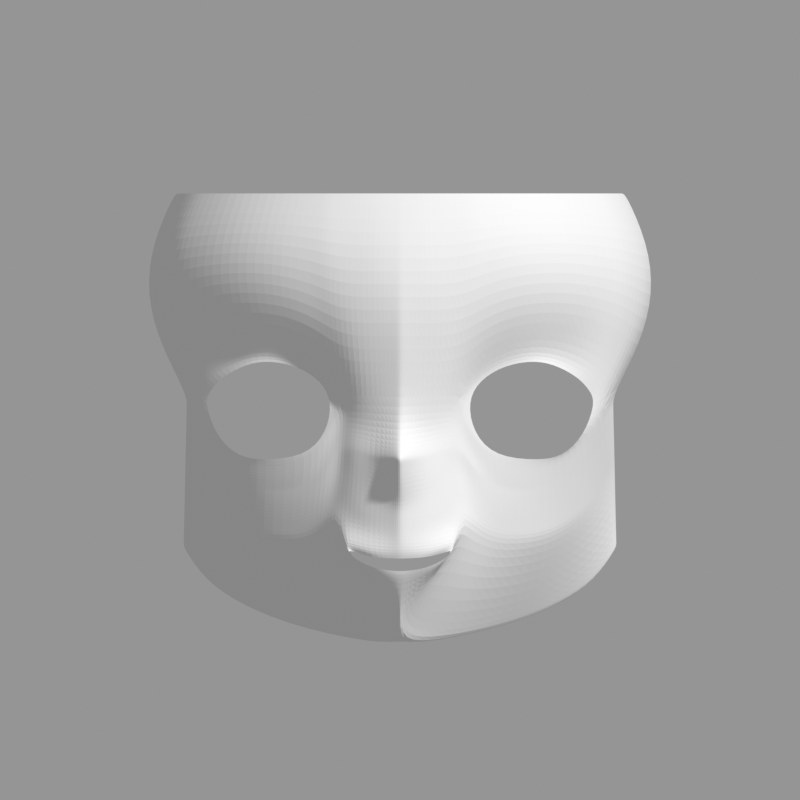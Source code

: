 # Source: face_s08_human.blend  (saved by Blender 5.2.44; exported with 4.5.12 LTS)
import bpy
from mathutils import Matrix  # noqa: F401  (used for matrix-valued properties, if any)

bpy.ops.wm.read_factory_settings(use_empty=True)
scene = bpy.context.scene
scene.name = 'Scene'

# ---- collections
col_ref = bpy.data.collections.new('REF'); scene.collection.children.link(col_ref)
col_model = bpy.data.collections.new('MODEL'); scene.collection.children.link(col_model)

# ---- cameras
cam_cam_front = bpy.data.cameras.new('CAM_front')
cam_cam_front.type = 'ORTHO'
cam_cam_front.clip_start = 0.01
cam_cam_front.clip_end = 10.0
cam_cam_front.ortho_scale = 0.7168
cam_cam_a45 = bpy.data.cameras.new('CAM_a45')
cam_cam_a45.type = 'ORTHO'
cam_cam_a45.clip_start = 0.01
cam_cam_a45.clip_end = 10.0
cam_cam_a45.ortho_scale = 0.7168
cam_cam_side = bpy.data.cameras.new('CAM_side')
cam_cam_side.type = 'ORTHO'
cam_cam_side.clip_start = 0.01
cam_cam_side.clip_end = 10.0
cam_cam_side.ortho_scale = 0.7168

# ---- meshes
me_face = bpy.data.meshes.new('Face')
me_face.from_pydata([(-0.06542, -0.1779, -0.0243), (-0.07069, -0.1752, 0.02243), (-0.1225, -0.1593, 0.04087), (-0.1608, -0.1282, 0.02446), (-0.1753, -0.1097, 0.00313), (-0.1652, -0.1218, -0.02684), (-0.125, -0.1456, -0.04934), (-0.08466, -0.1694, -0.04613), (-0.06127, -0.1804, -0.02252), (-0.06734, -0.1778, 0.02789), (-0.12, -0.1593, 0.0492), (-0.1705, -0.1198, 0.03297), (-0.1908, -0.09329, 0.009986), (-0.1685, -0.1147, -0.02671), (-0.1217, -0.1456, -0.05488), (-0.08283, -0.1704, -0.04931), (-0.06056, -0.1794, 0.003511), (-0.05193, -0.1829, 0.00421), (-0.09238, -0.1707, 0.04413), (-0.1463, -0.137, 0.04515), (-0.1427, -0.1444, 0.03495), (-0.1807, -0.1083, 0.02275), (-0.1703, -0.1169, 0.01303), (-0.1484, -0.1302, -0.04689), (-0.1461, -0.1337, -0.04558), (-0.09342, -0.1689, 0.03635), (0.0, -0.2212, -0.1372), (-0.02433, -0.2176, -0.1363), (-0.042, -0.2068, -0.1311), (-0.047, -0.2095, -0.1293), (-0.04199, -0.2105, -0.1368), (-0.02423, -0.2163, -0.146), (0.0, -0.2167, -0.1484), (0.0, -0.224, -0.1309), (-0.02747, -0.2193, -0.1301), (-0.04759, -0.2091, -0.1242), (-0.05085, -0.2042, -0.1234), (-0.04639, -0.2067, -0.1361), (-0.02747, -0.2119, -0.1507), (0.0, -0.2146, -0.1547), (0.0, -0.2163, 0.00421), (0.0, -0.2203, -0.02345), (0.0, -0.2502, -0.04775), (0.0, -0.2282, -0.0882), (0.0, -0.1715, -0.2184), (-0.03694, -0.1312, -0.2118), (-0.07318, -0.09713, -0.2039), (-0.109, -0.06489, -0.1934), (-0.1431, -0.0374, -0.1785), (-0.1741, -0.01233, -0.158), (-0.1939, 0.0084, -0.127), (-0.06206, -0.1867, -0.109), (-0.07068, -0.1677, -0.1171), (-0.08751, -0.1508, -0.1266), (-0.1245, -0.1247, -0.1241), (-0.1505, -0.09731, -0.1127), (-0.1739, -0.06828, -0.09237), (-0.1924, -0.008802, -0.05853), (0.0, -0.2402, -0.0693), (0.0, -0.2267, -0.09985), (0.0, -0.2249, -0.1167), (0.0, -0.1932, -0.1849), (-0.05729, -0.1829, -0.09004), (-0.05579, -0.182, -0.07322), (-0.05309, -0.1815, -0.05608), (-0.05236, -0.1831, -0.03735), (-0.05072, -0.183, -0.01408), (-0.06284, -0.1783, -0.03829), (-0.06441, -0.1787, -0.05406), (-0.06597, -0.1766, -0.06983), (-0.06754, -0.1745, -0.0856), (-0.06911, -0.1724, -0.1014), (-0.08361, -0.168, -0.06219), (-0.08439, -0.1644, -0.07508), (-0.08517, -0.1622, -0.08796), (-0.08595, -0.1589, -0.1008), (-0.08673, -0.1545, -0.1137), (-0.1222, -0.1421, -0.06642), (-0.1227, -0.1386, -0.07796), (-0.1231, -0.1351, -0.08951), (-0.1236, -0.1316, -0.101), (-0.124, -0.1282, -0.1126), (-0.1488, -0.1247, -0.05786), (-0.1491, -0.1192, -0.06883), (-0.1495, -0.1137, -0.0798), (-0.1498, -0.1083, -0.09077), (-0.1502, -0.1028, -0.1017), (-0.1694, -0.107, -0.03765), (-0.1703, -0.09923, -0.0486), (-0.1712, -0.09149, -0.05954), (-0.1721, -0.08375, -0.07048), (-0.173, -0.07601, -0.08143), (-0.1911, -0.07921, -0.001434), (-0.1913, -0.06512, -0.01285), (-0.1916, -0.05104, -0.02427), (-0.1919, -0.03696, -0.03569), (-0.1921, -0.02288, -0.04711), (-0.03036, -0.1856, -0.1604), (-0.05381, -0.1576, -0.1644), (-0.08034, -0.131, -0.1653), (-0.1167, -0.09798, -0.1588), (-0.1468, -0.06735, -0.1456), (-0.174, -0.0403, -0.1252), (-0.1931, -0.0002008, -0.09279), (-0.03855, -0.2003, 0.00421), (-0.01928, -0.2107, 0.00421), (-0.04044, -0.1946, -0.01697), (-0.04233, -0.1965, -0.03814), (-0.04311, -0.1974, -0.05616), (-0.04421, -0.1985, -0.07442), (-0.04532, -0.1988, -0.09111), (-0.04552, -0.1989, -0.1078), (-0.02075, -0.2061, -0.02056), (-0.02222, -0.212, -0.04533), (-0.02368, -0.2136, -0.0638), (-0.02515, -0.2131, -0.08274), (-0.02662, -0.2135, -0.09855), (-0.02719, -0.2135, -0.1144), (-0.01973, -0.195, -0.1643), (-0.1908, 0.0105, 0.009986), (-0.1911, 0.0105, -0.001434), (-0.1913, 0.0105, -0.01285), (-0.1916, 0.0105, -0.02427), (-0.1919, 0.0105, -0.03569), (-0.1921, 0.0105, -0.04711), (-0.1924, 0.0105, -0.05853), (-0.1931, 0.0105, -0.09279), (-0.1939, 0.0105, -0.127), (-0.1741, -0.002921, -0.158), (-0.1431, -0.01886, -0.1721), (-0.109, -0.03691, -0.185), (-0.07318, -0.04893, -0.1941), (-0.03694, -0.05628, -0.1984), (0.0, -0.05751, -0.2004), (0.0, -0.2249, 0.05066), (-0.0215, -0.2187, 0.05066), (-0.043, -0.2125, 0.05066), (-0.06085, -0.203, 0.05771), (-0.07578, -0.1991, 0.06842), (-0.1035, -0.1887, 0.0806), (-0.1345, -0.1713, 0.0844), (-0.1639, -0.1448, 0.08136), (-0.1912, -0.113, 0.07223), (-0.2021, -0.09294, 0.06456), (-0.2131, -0.0617, 0.05499), (-0.2152, 0.0105, 0.05499), (0.0, -0.2283, 0.0971), (-0.02268, -0.2251, 0.0971), (-0.04536, -0.2192, 0.0971), (-0.06443, -0.2132, 0.1019), (-0.0788, -0.2065, 0.1089), (-0.1075, -0.1956, 0.1171), (-0.1393, -0.1752, 0.1196), (-0.1702, -0.147, 0.1176), (-0.1992, -0.1091, 0.1115), (-0.2117, -0.08521, 0.1064), (-0.2242, -0.0462, 0.09999), (-0.2273, 0.0105, 0.09999), (0.0, -0.2198, 0.1436), (-0.02217, -0.2187, 0.1436), (-0.04433, -0.2142, 0.1436), (-0.06355, -0.2095, 0.1465), (-0.07682, -0.204, 0.1495), (-0.1047, -0.1904, 0.1535), (-0.1357, -0.1699, 0.1548), (-0.1657, -0.1422, 0.1538), (-0.1941, -0.1037, 0.1507), (-0.2065, -0.07951, 0.1482), (-0.219, -0.03951, 0.145), (-0.2224, 0.0105, 0.145), (0.0, -0.1992, 0.19), (-0.02011, -0.1982, 0.19), (-0.04021, -0.1953, 0.19), (-0.06032, -0.1902, 0.19), (-0.07024, -0.1868, 0.19), (-0.09635, -0.1752, 0.19), (-0.1251, -0.1566, 0.19), (-0.1525, -0.1309, 0.19), (-0.1779, -0.09498, 0.19), (-0.1884, -0.07255, 0.19), (-0.199, -0.03588, 0.19), (-0.2021, 0.0105, 0.19), (0.0, -0.2423, -0.04167), (-0.05195, -0.1831, -0.03154), (-0.06401, -0.1786, -0.05011), (-0.0842, -0.1653, -0.07186), (-0.1225, -0.1395, -0.07508), (-0.149, -0.1206, -0.06608), (-0.1701, -0.1012, -0.04586), (-0.1913, -0.06864, -0.009998), (-0.04186, -0.196, -0.03285), (-0.02185, -0.2105, -0.03914), (-0.1913, 0.0105, -0.009998), (0.0, -0.2473, -0.05314), (-0.05254, -0.1827, -0.04204), (-0.0648, -0.1782, -0.058), (-0.08459, -0.1639, -0.0783), (-0.1228, -0.1378, -0.08085), (-0.1492, -0.1178, -0.07157), (-0.1705, -0.0973, -0.05133), (-0.1914, -0.0616, -0.01571), (-0.04252, -0.1967, -0.04265), (-0.02258, -0.2124, -0.04995), (-0.1914, 0.0105, -0.01571), (-0.005963, -0.2203, -0.137), (-0.006869, -0.2228, -0.1307), (-0.004819, -0.2149, 0.00421), (-0.005187, -0.2167, -0.02272), (-0.005554, -0.2403, -0.04714), (-0.005921, -0.2336, -0.06793), (-0.006289, -0.2244, -0.08683), (-0.006656, -0.2234, -0.09952), (-0.006798, -0.222, -0.1161), (-0.005375, -0.2234, 0.05066), (-0.00567, -0.2275, 0.0971), (-0.005542, -0.2195, 0.1436), (-0.005026, -0.199, 0.19), (-0.005462, -0.2344, -0.04104), (-0.005646, -0.2386, -0.05234), (-0.005989, -0.2167, -0.1483), (-0.005866, -0.2145, -0.1545), (-0.03778, -0.1325, -0.2094), (-0.07354, -0.09882, -0.202), (-0.1094, -0.06654, -0.1917), (-0.1433, -0.0389, -0.1769), (-0.1741, -0.01373, -0.1564), (-0.1939, 0.00797, -0.1253), (-0.001518, -0.1662, -0.2096), (-0.0009864, -0.1933, -0.1839), (-0.1939, 0.0105, -0.1253)], [], [(17, 9, 1, 16), (18, 10, 2, 25), (19, 11, 3, 20), (21, 12, 4, 22), (4, 12, 13, 5), (23, 14, 6, 24), (6, 14, 15, 7), (7, 15, 8, 0), (16, 0, 8, 17), (25, 1, 9, 18), (20, 2, 10, 19), (22, 3, 11, 21), (24, 5, 13, 23), (204, 205, 34, 27), (27, 34, 35, 28), (28, 35, 36, 29), (29, 36, 37, 30), (30, 37, 38, 31), (219, 220, 39, 32), (62, 71, 52, 51), (71, 76, 53, 52), (76, 81, 54, 53), (81, 86, 55, 54), (86, 91, 56, 55), (91, 96, 57, 56), (227, 221, 45, 44), (221, 222, 46, 45), (222, 223, 47, 46), (223, 224, 48, 47), (224, 225, 49, 48), (225, 226, 50, 49), (13, 12, 92, 87), (188, 189, 93, 88), (199, 200, 94, 89), (89, 94, 95, 90), (90, 95, 96, 91), (23, 13, 87, 82), (187, 188, 88, 83), (198, 199, 89, 84), (84, 89, 90, 85), (85, 90, 91, 86), (14, 23, 82, 77), (186, 187, 83, 78), (197, 198, 84, 79), (79, 84, 85, 80), (80, 85, 86, 81), (15, 14, 77, 72), (185, 186, 78, 73), (196, 197, 79, 74), (74, 79, 80, 75), (75, 80, 81, 76), (8, 15, 72, 67), (184, 185, 73, 68), (195, 196, 74, 69), (69, 74, 75, 70), (70, 75, 76, 71), (17, 8, 67, 66), (183, 184, 68, 65), (194, 195, 69, 64), (64, 69, 70, 63), (63, 70, 71, 62), (56, 57, 103, 102), (55, 56, 102, 101), (54, 55, 101, 100), (53, 54, 100, 99), (52, 53, 99, 98), (51, 52, 98, 97), (17, 66, 106, 104), (183, 65, 107, 190), (194, 64, 108, 201), (64, 63, 109, 108), (63, 62, 110, 109), (62, 51, 111, 110), (51, 36, 35, 111), (104, 106, 112, 105), (190, 107, 113, 191), (201, 108, 114, 202), (108, 109, 115, 114), (109, 110, 116, 115), (110, 111, 117, 116), (111, 35, 34, 117), (206, 207, 41, 40), (217, 208, 42, 182), (218, 209, 58, 193), (209, 210, 43, 58), (210, 211, 59, 43), (211, 212, 60, 59), (212, 205, 33, 60), (118, 38, 37, 36), (228, 61, 39, 220), (228, 227, 44, 61), (118, 36, 51, 97), (119, 120, 92, 12), (192, 121, 93, 189), (203, 122, 94, 200), (122, 123, 95, 94), (123, 124, 96, 95), (124, 125, 57, 96), (125, 126, 103, 57), (229, 127, 50, 226), (127, 128, 49, 50), (128, 129, 48, 49), (129, 130, 47, 48), (130, 131, 46, 47), (131, 132, 45, 46), (132, 133, 44, 45), (213, 135, 105, 206), (135, 136, 104, 105), (136, 137, 17, 104), (137, 138, 9, 17), (138, 139, 18, 9), (139, 140, 10, 18), (140, 141, 19, 10), (141, 142, 11, 19), (142, 143, 21, 11), (143, 144, 12, 21), (144, 145, 119, 12), (214, 147, 135, 213), (147, 148, 136, 135), (148, 149, 137, 136), (149, 150, 138, 137), (150, 151, 139, 138), (151, 152, 140, 139), (152, 153, 141, 140), (153, 154, 142, 141), (154, 155, 143, 142), (155, 156, 144, 143), (156, 157, 145, 144), (215, 159, 147, 214), (159, 160, 148, 147), (160, 161, 149, 148), (161, 162, 150, 149), (162, 163, 151, 150), (163, 164, 152, 151), (164, 165, 153, 152), (165, 166, 154, 153), (166, 167, 155, 154), (167, 168, 156, 155), (168, 169, 157, 156), (216, 171, 159, 215), (171, 172, 160, 159), (172, 173, 161, 160), (173, 174, 162, 161), (174, 175, 163, 162), (175, 176, 164, 163), (176, 177, 165, 164), (177, 178, 166, 165), (178, 179, 167, 166), (179, 180, 168, 167), (180, 181, 169, 168), (120, 192, 189, 92), (207, 217, 182, 41), (106, 190, 191, 112), (66, 183, 190, 106), (66, 67, 184, 183), (67, 72, 185, 184), (72, 77, 186, 185), (77, 82, 187, 186), (82, 87, 188, 187), (87, 92, 189, 188), (121, 203, 200, 93), (208, 218, 193, 42), (107, 201, 202, 113), (65, 194, 201, 107), (65, 68, 195, 194), (68, 73, 196, 195), (73, 78, 197, 196), (78, 83, 198, 197), (83, 88, 199, 198), (88, 93, 200, 199), (113, 202, 218, 208), (112, 191, 217, 207), (170, 216, 215, 158), (158, 215, 214, 146), (146, 214, 213, 134), (134, 213, 206, 40), (117, 34, 205, 212), (116, 117, 212, 211), (115, 116, 211, 210), (114, 115, 210, 209), (202, 114, 209, 218), (191, 113, 208, 217), (105, 112, 207, 206), (26, 33, 205, 204), (126, 229, 226, 103), (118, 97, 227, 228), (118, 228, 220, 38), (102, 103, 226, 225), (101, 102, 225, 224), (100, 101, 224, 223), (99, 100, 223, 222), (98, 99, 222, 221), (97, 98, 221, 227), (31, 38, 220, 219)])
me_face.update()

# ---- objects
ob_ref_front = bpy.data.objects.new('REF_front', None)
ob_ref_a45 = bpy.data.objects.new('REF_a45', None)
ob_ref_side = bpy.data.objects.new('REF_side', None)
ob_cam_front = bpy.data.objects.new('CAM_front', cam_cam_front)
ob_cam_a45 = bpy.data.objects.new('CAM_a45', cam_cam_a45)
ob_cam_side = bpy.data.objects.new('CAM_side', cam_cam_side)
ob_face = bpy.data.objects.new('Face', me_face)

# ---- transforms, parenting, visibility, modifiers, constraints
ob_ref_front.location = (0.0, 0.6, 0.00455)
ob_ref_front.rotation_euler = (1.571, 0.0, -0.0)
ob_ref_front.empty_display_type = 'IMAGE'
ob_ref_front.empty_display_size = 0.7168
ob_ref_front.show_empty_image_only_axis_aligned = True
ob_ref_front.use_empty_image_alpha = True
ob_ref_front.color = (1.0, 1.0, 1.0, 0.6)
ob_ref_front.hide_select = True
ob_ref_a45.location = (0.4243, 0.4243, 0.00455)
ob_ref_a45.rotation_euler = (1.571, 0.0, -0.7854)
ob_ref_a45.empty_display_type = 'IMAGE'
ob_ref_a45.empty_display_size = 0.7168
ob_ref_a45.show_empty_image_only_axis_aligned = True
ob_ref_a45.use_empty_image_alpha = True
ob_ref_a45.color = (1.0, 1.0, 1.0, 0.6)
ob_ref_a45.hide_select = True
ob_ref_side.location = (0.6, 3.674e-17, 0.00455)
ob_ref_side.rotation_euler = (1.571, 0.0, -1.571)
ob_ref_side.empty_display_type = 'IMAGE'
ob_ref_side.empty_display_size = 0.7168
ob_ref_side.show_empty_image_only_axis_aligned = True
ob_ref_side.use_empty_image_alpha = True
ob_ref_side.color = (1.0, 1.0, 1.0, 0.6)
ob_ref_side.hide_select = True
ob_cam_front.location = (-0.0, -2.0, 0.00455)
ob_cam_front.rotation_euler = (1.571, 0.0, -0.0)
ob_cam_a45.location = (-1.414, -1.414, 0.00455)
ob_cam_a45.rotation_euler = (1.571, 0.0, -0.7854)
ob_cam_side.location = (-2.0, -1.225e-16, 0.00455)
ob_cam_side.rotation_euler = (1.571, 0.0, -1.571)
ob_face.location = (0.0, 0.0, 0.0)
_m = ob_face.modifiers.new('Mirror', 'MIRROR')
_m.use_clip = True
_m = ob_face.modifiers.new('Subdivision', 'SUBSURF')

# ---- collection membership
col_ref.objects.link(ob_ref_front)
col_ref.objects.link(ob_ref_a45)
col_ref.objects.link(ob_ref_side)
col_ref.objects.link(ob_cam_front)
col_ref.objects.link(ob_cam_a45)
col_ref.objects.link(ob_cam_side)
col_model.objects.link(ob_face)

# ---- scene / render settings (as saved in the file)
scene.camera = ob_cam_front
scene.frame_start = 1; scene.frame_end = 250; scene.frame_set(1)
scene.render.engine = 'BLENDER_WORKBENCH'
scene.render.resolution_x = 1024
scene.render.resolution_y = 1024
scene.render.bake_bias = 0.0
scene.render.bake_samples = 0
scene.render.compositor_device = 'GPU'
scene.eevee.use_volume_custom_range = False
scene.eevee.fast_gi_thickness_near = 0.1
scene.eevee.fast_gi_thickness_far = 0.0
scene.eevee.ray_tracing_options.screen_trace_thickness = 0.1
scene.view_settings.view_transform = 'Standard'
bpy.context.view_layer.update()

# ---- added for rendering (the .blend has no usable light): sun + grey world if the file has none
light_auto_sun = bpy.data.lights.new('AutoSun', 'SUN')
light_auto_sun.energy = 3.0
light_auto_sun.angle = 0.0523599
ob_auto_sun = bpy.data.objects.new('AutoSun', light_auto_sun)
scene.collection.objects.link(ob_auto_sun)
ob_auto_sun.rotation_euler = (0.872665, 0.174533, 0.523599)
if scene.world is None:
    world_auto = bpy.data.worlds.new('AutoWorld')
    world_auto.color = (0.3, 0.3, 0.3)
    scene.world = world_auto
bpy.context.view_layer.update()
